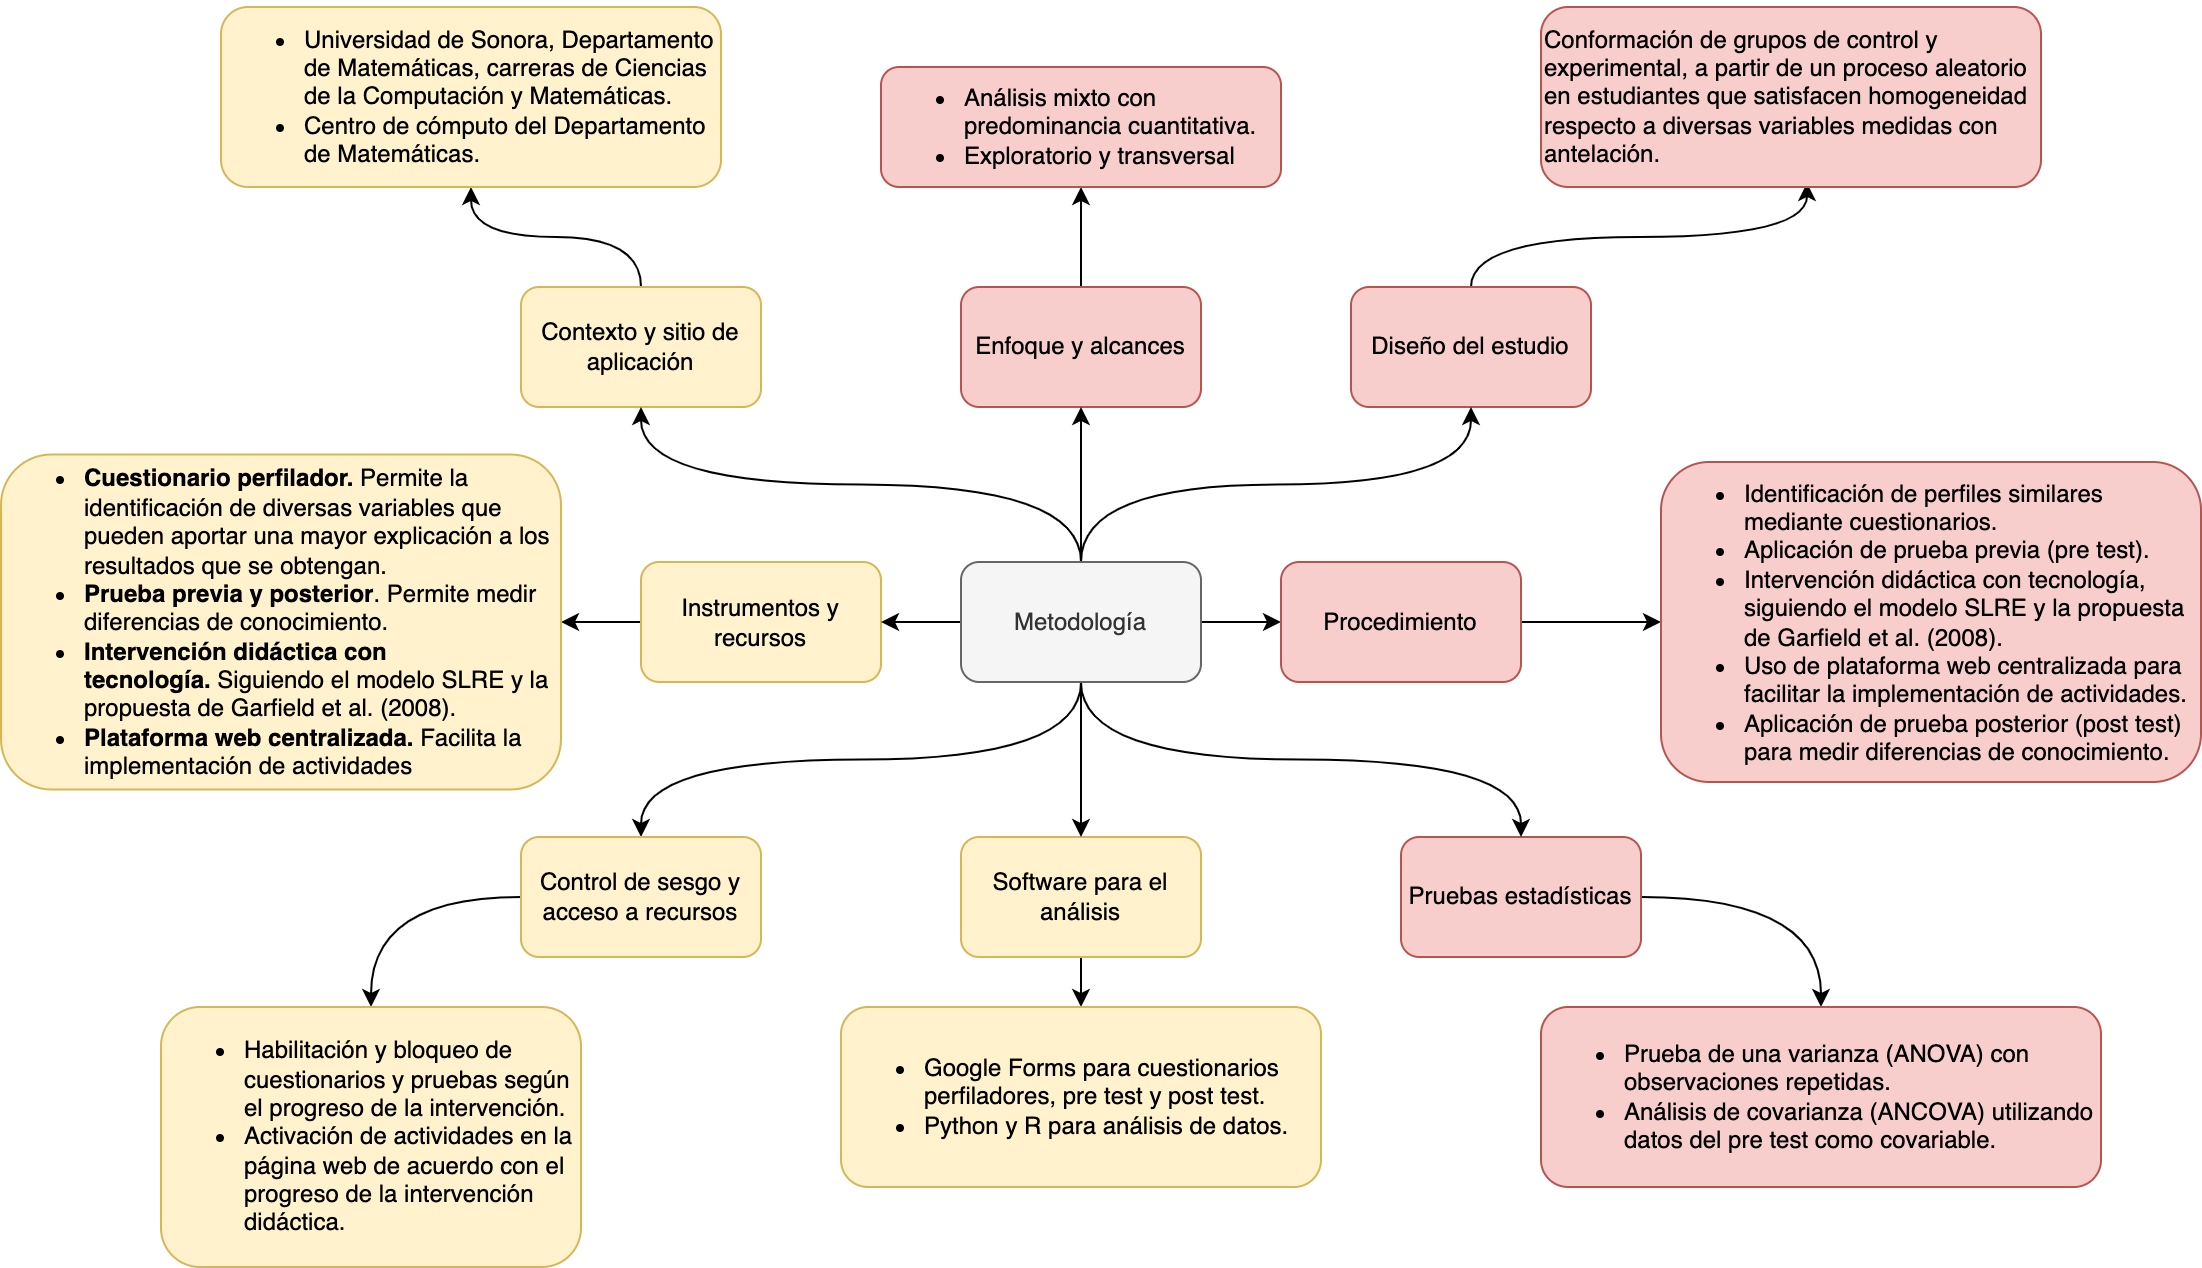

The diagram above was exported from draw.io. Its source (the exported page's mxGraphModel, read from the mxfile embedded in the PNG):
<mxGraphModel dx="2206" dy="715" grid="1" gridSize="10" guides="1" tooltips="1" connect="1" arrows="1" fold="1" page="1" pageScale="1" pageWidth="827" pageHeight="1169" math="0" shadow="0">
  <root>
    <mxCell id="0" />
    <mxCell id="1" parent="0" />
    <mxCell id="o0qk3ZFcTpZVQOIG51Ii-18" style="edgeStyle=orthogonalEdgeStyle;rounded=0;orthogonalLoop=1;jettySize=auto;html=1;exitX=0.5;exitY=0;exitDx=0;exitDy=0;entryX=0.5;entryY=1;entryDx=0;entryDy=0;" edge="1" parent="1" source="jLVm6yzgiaPpZWJjmgzP-1" target="jLVm6yzgiaPpZWJjmgzP-2">
      <mxGeometry relative="1" as="geometry" />
    </mxCell>
    <mxCell id="jLVm6yzgiaPpZWJjmgzP-1" value="Enfoque y alcances" style="rounded=1;whiteSpace=wrap;html=1;fillColor=#f8cecc;strokeColor=#b85450;" parent="1" vertex="1">
      <mxGeometry x="150" y="310" width="120" height="60" as="geometry" />
    </mxCell>
    <mxCell id="jLVm6yzgiaPpZWJjmgzP-2" value="&lt;ul&gt;&lt;li&gt;Análisis mixto con predominancia cuantitativa.&lt;/li&gt;&lt;li&gt;Exploratorio y transversal&lt;/li&gt;&lt;/ul&gt;" style="rounded=1;whiteSpace=wrap;html=1;align=left;fillColor=#f8cecc;strokeColor=#b85450;" parent="1" vertex="1">
      <mxGeometry x="110" y="200" width="200" height="60" as="geometry" />
    </mxCell>
    <mxCell id="jLVm6yzgiaPpZWJjmgzP-31" style="edgeStyle=orthogonalEdgeStyle;rounded=0;orthogonalLoop=1;jettySize=auto;html=1;exitX=0.5;exitY=0;exitDx=0;exitDy=0;entryX=0.5;entryY=1;entryDx=0;entryDy=0;curved=1;" parent="1" source="jLVm6yzgiaPpZWJjmgzP-3" target="jLVm6yzgiaPpZWJjmgzP-4" edge="1">
      <mxGeometry relative="1" as="geometry" />
    </mxCell>
    <mxCell id="jLVm6yzgiaPpZWJjmgzP-3" value="Contexto y sitio de aplicación" style="rounded=1;whiteSpace=wrap;html=1;fillColor=#fff2cc;strokeColor=#d6b656;" parent="1" vertex="1">
      <mxGeometry x="-70" y="310" width="120" height="60" as="geometry" />
    </mxCell>
    <mxCell id="jLVm6yzgiaPpZWJjmgzP-4" value="&lt;ul&gt;&lt;li&gt;Universidad de Sonora, Departamento de Matemáticas, carreras de Ciencias de la Computación y Matemáticas.&lt;br&gt;&lt;/li&gt;&lt;li&gt;Centro de cómputo del Departamento de Matemáticas.&lt;br&gt;&lt;/li&gt;&lt;/ul&gt;" style="rounded=1;whiteSpace=wrap;html=1;align=left;fillColor=#fff2cc;strokeColor=#d6b656;" parent="1" vertex="1">
      <mxGeometry x="-220" y="170" width="250" height="90" as="geometry" />
    </mxCell>
    <mxCell id="o0qk3ZFcTpZVQOIG51Ii-12" style="edgeStyle=orthogonalEdgeStyle;rounded=0;orthogonalLoop=1;jettySize=auto;html=1;exitX=0.5;exitY=0;exitDx=0;exitDy=0;entryX=0.532;entryY=0.978;entryDx=0;entryDy=0;entryPerimeter=0;curved=1;" edge="1" parent="1" source="jLVm6yzgiaPpZWJjmgzP-5" target="jLVm6yzgiaPpZWJjmgzP-6">
      <mxGeometry relative="1" as="geometry" />
    </mxCell>
    <mxCell id="jLVm6yzgiaPpZWJjmgzP-5" value="Diseño del estudio" style="rounded=1;whiteSpace=wrap;html=1;fillColor=#f8cecc;strokeColor=#b85450;" parent="1" vertex="1">
      <mxGeometry x="345" y="310" width="120" height="60" as="geometry" />
    </mxCell>
    <mxCell id="jLVm6yzgiaPpZWJjmgzP-6" value="&lt;div style=&quot;&quot;&gt;&lt;span style=&quot;background-color: initial;&quot;&gt;Conformación de grupos de control y experimental, a partir de un proceso aleatorio en estudiantes que satisfacen homogeneidad respecto a diversas variables medidas con antelación.&lt;/span&gt;&lt;/div&gt;" style="rounded=1;whiteSpace=wrap;html=1;align=left;fillColor=#f8cecc;strokeColor=#b85450;" parent="1" vertex="1">
      <mxGeometry x="440" y="170" width="250" height="90" as="geometry" />
    </mxCell>
    <mxCell id="jLVm6yzgiaPpZWJjmgzP-22" style="edgeStyle=orthogonalEdgeStyle;rounded=0;orthogonalLoop=1;jettySize=auto;html=1;exitX=0;exitY=0.5;exitDx=0;exitDy=0;entryX=1;entryY=0.5;entryDx=0;entryDy=0;curved=1;" parent="1" source="jLVm6yzgiaPpZWJjmgzP-7" target="jLVm6yzgiaPpZWJjmgzP-8" edge="1">
      <mxGeometry relative="1" as="geometry" />
    </mxCell>
    <mxCell id="jLVm6yzgiaPpZWJjmgzP-7" value="Instrumentos y recursos" style="rounded=1;whiteSpace=wrap;html=1;fillColor=#fff2cc;strokeColor=#d6b656;" parent="1" vertex="1">
      <mxGeometry x="-10" y="447.5" width="120" height="60" as="geometry" />
    </mxCell>
    <mxCell id="jLVm6yzgiaPpZWJjmgzP-8" value="&lt;ul&gt;&lt;li&gt;&lt;b&gt;Cuestionario perfilador.&lt;/b&gt; Permite la identificación de diversas variables que pueden aportar una mayor explicación a los resultados que se obtengan.&lt;br&gt;&lt;/li&gt;&lt;li&gt;&lt;b&gt;Prueba previa y posterior&lt;/b&gt;. Permite medir diferencias de conocimiento.&lt;br&gt;&lt;/li&gt;&lt;li&gt;&lt;b&gt; Intervención didáctica con tecnología.&lt;/b&gt;&amp;nbsp;Siguiendo el modelo SLRE y la propuesta de Garfield et al. (2008).&lt;br&gt;&lt;/li&gt;&lt;li&gt;&lt;b&gt;Plataforma web centralizada.&lt;/b&gt; Facilita la implementación de actividades &lt;br&gt;&lt;/li&gt;&lt;/ul&gt;" style="rounded=1;whiteSpace=wrap;html=1;align=left;fillColor=#fff2cc;strokeColor=#d6b656;" parent="1" vertex="1">
      <mxGeometry x="-330" y="393.75" width="280" height="167.5" as="geometry" />
    </mxCell>
    <mxCell id="o0qk3ZFcTpZVQOIG51Ii-23" style="edgeStyle=orthogonalEdgeStyle;rounded=0;orthogonalLoop=1;jettySize=auto;html=1;exitX=1;exitY=0.5;exitDx=0;exitDy=0;entryX=0.5;entryY=0;entryDx=0;entryDy=0;curved=1;" edge="1" parent="1" source="jLVm6yzgiaPpZWJjmgzP-9" target="jLVm6yzgiaPpZWJjmgzP-10">
      <mxGeometry relative="1" as="geometry" />
    </mxCell>
    <mxCell id="jLVm6yzgiaPpZWJjmgzP-9" value="Pruebas estadísticas" style="rounded=1;whiteSpace=wrap;html=1;fillColor=#f8cecc;strokeColor=#b85450;" parent="1" vertex="1">
      <mxGeometry x="370" y="585" width="120" height="60" as="geometry" />
    </mxCell>
    <mxCell id="jLVm6yzgiaPpZWJjmgzP-10" value="&lt;ul&gt;&lt;li&gt;Prueba de una varianza (ANOVA) con observaciones repetidas.&lt;br&gt;&lt;/li&gt;&lt;li&gt;Análisis de covarianza (ANCOVA) utilizando datos del pre test como covariable.&lt;br&gt;&lt;/li&gt;&lt;/ul&gt;" style="rounded=1;whiteSpace=wrap;html=1;align=left;fillColor=#f8cecc;strokeColor=#b85450;" parent="1" vertex="1">
      <mxGeometry x="440" y="670" width="280" height="90" as="geometry" />
    </mxCell>
    <mxCell id="o0qk3ZFcTpZVQOIG51Ii-10" style="edgeStyle=orthogonalEdgeStyle;rounded=0;orthogonalLoop=1;jettySize=auto;html=1;exitX=0.5;exitY=1;exitDx=0;exitDy=0;entryX=0.5;entryY=0;entryDx=0;entryDy=0;" edge="1" parent="1" source="jLVm6yzgiaPpZWJjmgzP-11" target="jLVm6yzgiaPpZWJjmgzP-12">
      <mxGeometry relative="1" as="geometry" />
    </mxCell>
    <mxCell id="jLVm6yzgiaPpZWJjmgzP-11" value="Software para el análisis" style="rounded=1;whiteSpace=wrap;html=1;glass=0;shadow=0;fillColor=#fff2cc;strokeColor=#d6b656;" parent="1" vertex="1">
      <mxGeometry x="150" y="585" width="120" height="60" as="geometry" />
    </mxCell>
    <mxCell id="jLVm6yzgiaPpZWJjmgzP-12" value="&lt;ul&gt;&lt;li&gt;Google Forms para cuestionarios perfiladores, pre test y post test.&lt;br&gt;&lt;/li&gt;&lt;li&gt;Python y R para análisis de datos.&lt;br&gt;&lt;/li&gt;&lt;/ul&gt;" style="rounded=1;whiteSpace=wrap;html=1;align=left;fillColor=#fff2cc;strokeColor=#d6b656;" parent="1" vertex="1">
      <mxGeometry x="90" y="670" width="240" height="90" as="geometry" />
    </mxCell>
    <mxCell id="jLVm6yzgiaPpZWJjmgzP-15" style="edgeStyle=orthogonalEdgeStyle;rounded=0;orthogonalLoop=1;jettySize=auto;html=1;exitX=0.5;exitY=1;exitDx=0;exitDy=0;curved=1;" parent="1" source="jLVm6yzgiaPpZWJjmgzP-13" target="jLVm6yzgiaPpZWJjmgzP-9" edge="1">
      <mxGeometry relative="1" as="geometry" />
    </mxCell>
    <mxCell id="jLVm6yzgiaPpZWJjmgzP-17" style="edgeStyle=orthogonalEdgeStyle;rounded=0;orthogonalLoop=1;jettySize=auto;html=1;exitX=0.5;exitY=1;exitDx=0;exitDy=0;entryX=0.5;entryY=0;entryDx=0;entryDy=0;curved=1;" parent="1" source="jLVm6yzgiaPpZWJjmgzP-13" target="jLVm6yzgiaPpZWJjmgzP-11" edge="1">
      <mxGeometry relative="1" as="geometry" />
    </mxCell>
    <mxCell id="jLVm6yzgiaPpZWJjmgzP-23" style="edgeStyle=orthogonalEdgeStyle;rounded=0;orthogonalLoop=1;jettySize=auto;html=1;exitX=0;exitY=0.5;exitDx=0;exitDy=0;entryX=1;entryY=0.5;entryDx=0;entryDy=0;" parent="1" source="jLVm6yzgiaPpZWJjmgzP-13" target="jLVm6yzgiaPpZWJjmgzP-7" edge="1">
      <mxGeometry relative="1" as="geometry" />
    </mxCell>
    <mxCell id="o0qk3ZFcTpZVQOIG51Ii-6" style="edgeStyle=orthogonalEdgeStyle;rounded=0;orthogonalLoop=1;jettySize=auto;html=1;exitX=0.5;exitY=1;exitDx=0;exitDy=0;curved=1;" edge="1" parent="1" source="jLVm6yzgiaPpZWJjmgzP-13" target="o0qk3ZFcTpZVQOIG51Ii-4">
      <mxGeometry relative="1" as="geometry" />
    </mxCell>
    <mxCell id="o0qk3ZFcTpZVQOIG51Ii-8" style="edgeStyle=orthogonalEdgeStyle;rounded=0;orthogonalLoop=1;jettySize=auto;html=1;exitX=0.5;exitY=0;exitDx=0;exitDy=0;entryX=0.5;entryY=1;entryDx=0;entryDy=0;curved=1;" edge="1" parent="1" source="jLVm6yzgiaPpZWJjmgzP-13" target="jLVm6yzgiaPpZWJjmgzP-3">
      <mxGeometry relative="1" as="geometry" />
    </mxCell>
    <mxCell id="o0qk3ZFcTpZVQOIG51Ii-11" style="edgeStyle=orthogonalEdgeStyle;rounded=0;orthogonalLoop=1;jettySize=auto;html=1;exitX=0.5;exitY=0;exitDx=0;exitDy=0;entryX=0.5;entryY=1;entryDx=0;entryDy=0;curved=1;" edge="1" parent="1" source="jLVm6yzgiaPpZWJjmgzP-13" target="jLVm6yzgiaPpZWJjmgzP-5">
      <mxGeometry relative="1" as="geometry" />
    </mxCell>
    <mxCell id="o0qk3ZFcTpZVQOIG51Ii-15" style="edgeStyle=orthogonalEdgeStyle;rounded=0;orthogonalLoop=1;jettySize=auto;html=1;entryX=0.5;entryY=1;entryDx=0;entryDy=0;" edge="1" parent="1" source="jLVm6yzgiaPpZWJjmgzP-13" target="jLVm6yzgiaPpZWJjmgzP-1">
      <mxGeometry relative="1" as="geometry" />
    </mxCell>
    <mxCell id="o0qk3ZFcTpZVQOIG51Ii-19" style="edgeStyle=orthogonalEdgeStyle;rounded=0;orthogonalLoop=1;jettySize=auto;html=1;exitX=1;exitY=0.5;exitDx=0;exitDy=0;entryX=0;entryY=0.5;entryDx=0;entryDy=0;" edge="1" parent="1" source="jLVm6yzgiaPpZWJjmgzP-13" target="o0qk3ZFcTpZVQOIG51Ii-1">
      <mxGeometry relative="1" as="geometry" />
    </mxCell>
    <mxCell id="jLVm6yzgiaPpZWJjmgzP-13" value="Metodología" style="rounded=1;whiteSpace=wrap;html=1;fillColor=#f5f5f5;fontColor=#333333;strokeColor=#666666;" parent="1" vertex="1">
      <mxGeometry x="150" y="447.5" width="120" height="60" as="geometry" />
    </mxCell>
    <mxCell id="o0qk3ZFcTpZVQOIG51Ii-20" style="edgeStyle=orthogonalEdgeStyle;rounded=0;orthogonalLoop=1;jettySize=auto;html=1;exitX=1;exitY=0.5;exitDx=0;exitDy=0;entryX=0;entryY=0.5;entryDx=0;entryDy=0;" edge="1" parent="1" source="o0qk3ZFcTpZVQOIG51Ii-1" target="o0qk3ZFcTpZVQOIG51Ii-2">
      <mxGeometry relative="1" as="geometry" />
    </mxCell>
    <mxCell id="o0qk3ZFcTpZVQOIG51Ii-1" value="Procedimiento" style="rounded=1;whiteSpace=wrap;html=1;fillColor=#f8cecc;strokeColor=#b85450;" vertex="1" parent="1">
      <mxGeometry x="310" y="447.5" width="120" height="60" as="geometry" />
    </mxCell>
    <mxCell id="o0qk3ZFcTpZVQOIG51Ii-2" value="&lt;div style=&quot;&quot;&gt;&lt;ul&gt;&lt;li&gt;Identificación de perfiles similares mediante cuestionarios.&lt;/li&gt;&lt;li&gt;Aplicación de prueba previa (pre test).&lt;/li&gt;&lt;li&gt;Intervención didáctica con tecnología, siguiendo el modelo SLRE y la propuesta de Garfield et al. (2008).&lt;/li&gt;&lt;li style=&quot;border-color: var(--border-color);&quot;&gt;Uso de plataforma web centralizada para facilitar la implementación de actividades.&lt;/li&gt;&lt;li&gt;Aplicación de prueba posterior (post test) para medir diferencias de conocimiento.&lt;/li&gt;&lt;/ul&gt;&lt;/div&gt;" style="rounded=1;whiteSpace=wrap;html=1;align=left;fillColor=#f8cecc;strokeColor=#b85450;" vertex="1" parent="1">
      <mxGeometry x="500" y="397.5" width="270" height="160" as="geometry" />
    </mxCell>
    <mxCell id="o0qk3ZFcTpZVQOIG51Ii-22" style="edgeStyle=orthogonalEdgeStyle;rounded=0;orthogonalLoop=1;jettySize=auto;html=1;exitX=0;exitY=0.5;exitDx=0;exitDy=0;entryX=0.5;entryY=0;entryDx=0;entryDy=0;curved=1;" edge="1" parent="1" source="o0qk3ZFcTpZVQOIG51Ii-4" target="o0qk3ZFcTpZVQOIG51Ii-5">
      <mxGeometry relative="1" as="geometry" />
    </mxCell>
    <mxCell id="o0qk3ZFcTpZVQOIG51Ii-4" value="Control de sesgo y acceso a recursos" style="rounded=1;whiteSpace=wrap;html=1;fillColor=#fff2cc;strokeColor=#d6b656;" vertex="1" parent="1">
      <mxGeometry x="-70" y="585" width="120" height="60" as="geometry" />
    </mxCell>
    <mxCell id="o0qk3ZFcTpZVQOIG51Ii-5" value="&lt;ul&gt;&lt;li&gt;&lt;span style=&quot;background-color: initial;&quot;&gt;Habilitación y bloqueo de cuestionarios y pruebas según el progreso de la intervención.&lt;/span&gt;&lt;/li&gt;&lt;li&gt;&lt;span style=&quot;background-color: initial;&quot;&gt;Activación de actividades en la página web de acuerdo con el progreso de la intervención didáctica.&lt;/span&gt;&lt;/li&gt;&lt;/ul&gt;" style="rounded=1;whiteSpace=wrap;html=1;align=left;fillColor=#fff2cc;strokeColor=#d6b656;" vertex="1" parent="1">
      <mxGeometry x="-250" y="670" width="210" height="130" as="geometry" />
    </mxCell>
  </root>
</mxGraphModel>